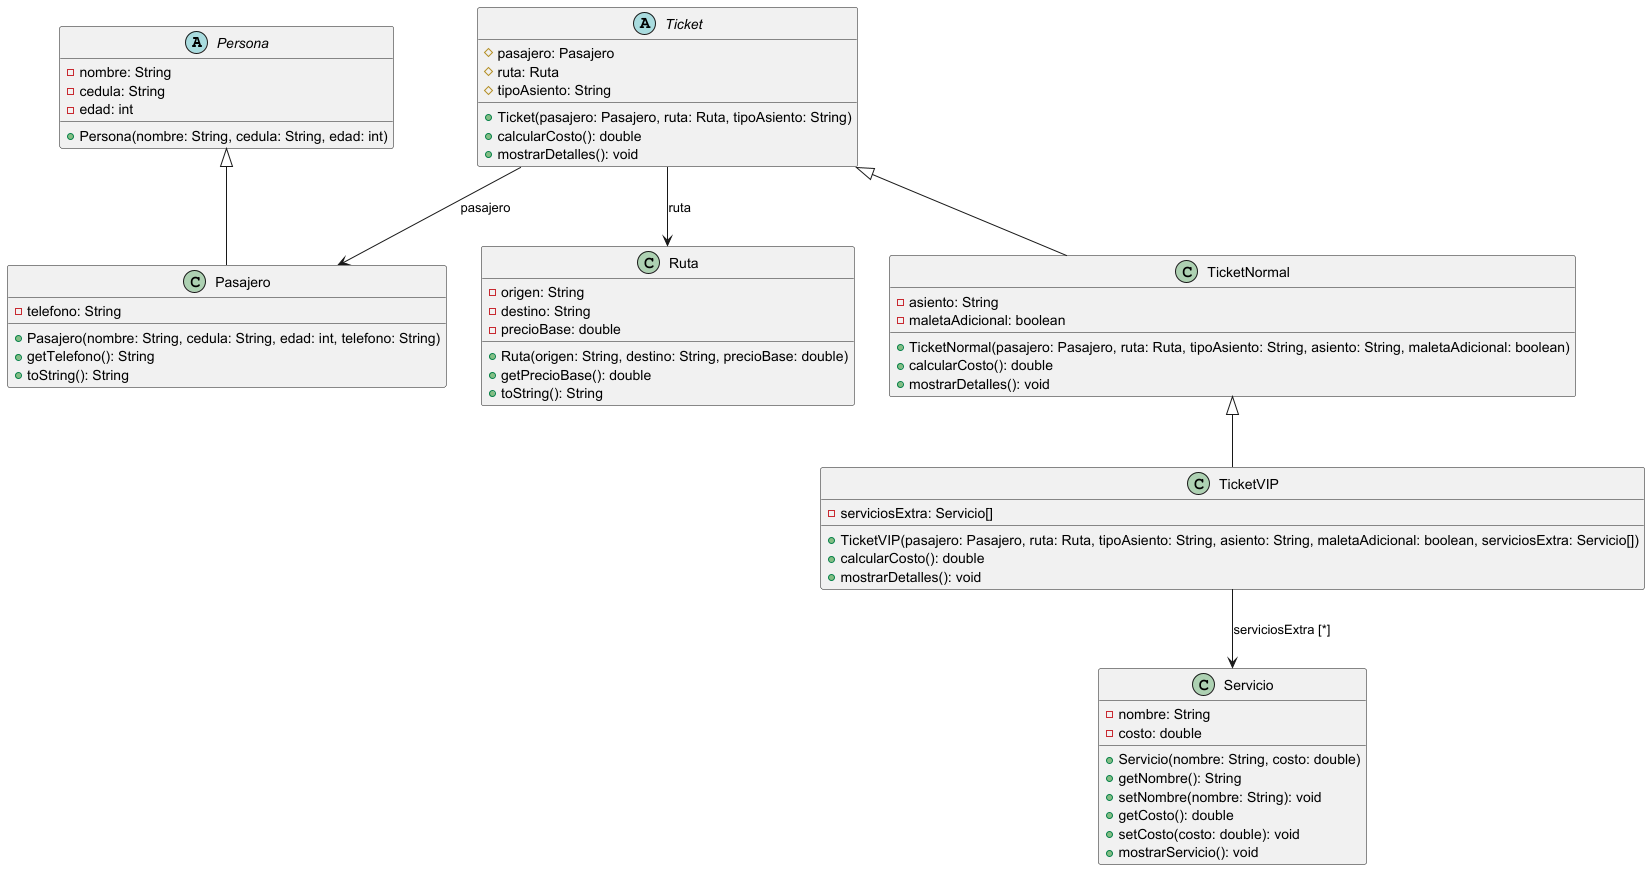

The diagram above was rendered by PlantUML. Its source (embedded in the PNG):
@startuml

' Clases y atributos/métodos

abstract class Persona {
  - nombre: String
  - cedula: String
  - edad: int
  + Persona(nombre: String, cedula: String, edad: int)
}

class Pasajero {
  - telefono: String
  + Pasajero(nombre: String, cedula: String, edad: int, telefono: String)
  + getTelefono(): String
  + toString(): String
}

class Ruta {
  - origen: String
  - destino: String
  - precioBase: double
  + Ruta(origen: String, destino: String, precioBase: double)
  + getPrecioBase(): double
  + toString(): String
}

class Servicio {
  - nombre: String
  - costo: double
  + Servicio(nombre: String, costo: double)
  + getNombre(): String
  + setNombre(nombre: String): void
  + getCosto(): double
  + setCosto(costo: double): void
  + mostrarServicio(): void
}

abstract class Ticket {
  # pasajero: Pasajero
  # ruta: Ruta
  # tipoAsiento: String
  + Ticket(pasajero: Pasajero, ruta: Ruta, tipoAsiento: String)
  + calcularCosto(): double
  + mostrarDetalles(): void
}

class TicketNormal {
  - asiento: String
  - maletaAdicional: boolean
  + TicketNormal(pasajero: Pasajero, ruta: Ruta, tipoAsiento: String, asiento: String, maletaAdicional: boolean)
  + calcularCosto(): double
  + mostrarDetalles(): void
}

class TicketVIP {
  - serviciosExtra: Servicio[]
  + TicketVIP(pasajero: Pasajero, ruta: Ruta, tipoAsiento: String, asiento: String, maletaAdicional: boolean, serviciosExtra: Servicio[])
  + calcularCosto(): double
  + mostrarDetalles(): void
}

' Relaciones de herencia
Persona <|-- Pasajero
Ticket <|-- TicketNormal
TicketNormal <|-- TicketVIP

' Relaciones de asociación
Ticket --> Pasajero : pasajero
Ticket --> Ruta : ruta
TicketVIP --> Servicio : serviciosExtra [*]

@enduml